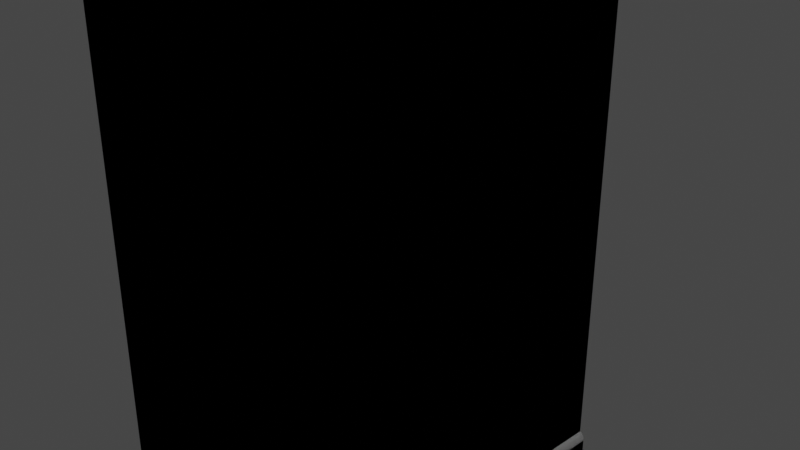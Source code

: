 # Source: Wall.blend  (saved by Blender 2.80.75; exported with 4.5.12 LTS)
import bpy
from mathutils import Matrix  # noqa: F401  (used for matrix-valued properties, if any)

bpy.ops.wm.read_factory_settings(use_empty=True)
scene = bpy.context.scene
scene.name = 'Scene'

# ---- collections
col_collection = bpy.data.collections.new('Collection'); scene.collection.children.link(col_collection)

# ---- materials (node trees are filled in below, after node groups)
mat_material = bpy.data.materials.new('Material')
mat_material.alpha_threshold = 0.0
mat_material.use_transparent_shadow = False
mat_material.line_color = (0.0, 0.0, 0.0, 1.0)
mat_material_001 = bpy.data.materials.new('Material.001')
mat_material_001.alpha_threshold = 0.0
mat_material_001.use_transparent_shadow = False
mat_material_001.line_color = (0.0, 0.0, 0.0, 1.0)

# ---- material node trees
mat_material.use_nodes = True; mat_material.node_tree.nodes.clear()
_N = mat_material.node_tree.nodes; _L = mat_material.node_tree.links
n0 = _N.new('ShaderNodeOutputMaterial'); n0.name = 'Material Output'; n0.location = (300, 300)
n1 = _N.new('ShaderNodeBsdfPrincipled'); n1.name = 'Principled BSDF'; n1.location = (10, 300)
n1.distribution = 'GGX'
n1.subsurface_method = 'BURLEY'
n1.inputs[2].default_value = 0.4
n1.inputs[3].default_value = 1.45
n1.inputs[27].default_value = (0.0, 0.0, 0.0, 1.0)
n1.inputs[28].default_value = 1.0
_L.new(n1.outputs[0], n0.inputs[0])
n0.is_active_output = True
mat_material_001.use_nodes = True; mat_material_001.node_tree.nodes.clear()
_N = mat_material_001.node_tree.nodes; _L = mat_material_001.node_tree.links
n0 = _N.new('ShaderNodeOutputMaterial'); n0.name = 'Material Output'; n0.location = (300, 300)
n1 = _N.new('ShaderNodeBsdfPrincipled'); n1.name = 'Principled BSDF'; n1.location = (10, 300)
n1.distribution = 'GGX'
n1.subsurface_method = 'BURLEY'
n1.inputs[2].default_value = 0.4
n1.inputs[3].default_value = 1.45
n1.inputs[27].default_value = (0.0, 0.0, 0.0, 1.0)
n1.inputs[28].default_value = 1.0
_L.new(n1.outputs[0], n0.inputs[0])
n0.is_active_output = True

# ---- world
world_world = bpy.data.worlds.new('World'); scene.world = world_world
world_world.use_nodes = True; world_world.node_tree.nodes.clear()
_N = world_world.node_tree.nodes; _L = world_world.node_tree.links
n0 = _N.new('ShaderNodeOutputWorld'); n0.name = 'World Output'; n0.location = (300, 300)
n1 = _N.new('ShaderNodeBackground'); n1.name = 'Background'; n1.location = (10, 300)
n1.inputs[0].default_value = (0.05088, 0.05088, 0.05088, 1.0)
_L.new(n1.outputs[0], n0.inputs[0])
n0.is_active_output = True
world_world.color = (0.05088, 0.05088, 0.05088)
world_world.use_sun_shadow = False
world_world.sun_shadow_jitter_overblur = 0.0

# ---- cameras
cam_camera = bpy.data.cameras.new('Camera')
cam_camera.clip_end = 100.0
cam_camera.ortho_scale = 7.314

# ---- lights
light_light = bpy.data.lights.new('Light', 'POINT')
light_light.transmission_factor = 0.0
light_light.energy = 1000.0
light_light.shadow_soft_size = 0.1
light_light.shadow_maximum_resolution = 0.006
light_light.use_absolute_resolution = True

# ---- meshes
me_cube = bpy.data.meshes.new('Cube')
me_cube.from_pydata([(1.0, 1.0, 1.0), (1.0, 1.0, -1.0), (1.0, -1.0, 1.0), (1.0, -1.0, -1.0), (-1.0, 1.0, 1.0), (-1.0, 1.0, -1.0), (-1.0, -1.0, 1.0), (-1.0, -1.0, -1.0), (1.0, 1.0, -0.8078), (-1.0, -1.0, -0.8078), (1.0, -1.0, -0.8078), (-1.0, 1.0, -0.8078), (1.218, 1.0, -1.0), (1.218, -1.0, -1.0), (1.0, 1.0, -0.8304), (1.0, -1.0, -0.8304), (-1.0, 1.0, -0.8304), (-1.0, -1.0, -0.8304), (1.218, 1.0, -0.8304), (1.218, -1.0, -0.8304), (1.0, 1.0, -0.8078), (1.218, 1.0, -0.8304), (1.056, 1.0, -0.8086), (1.109, 1.0, -0.8108), (1.154, 1.0, -0.8144), (1.189, 1.0, -0.8191), (1.211, 1.0, -0.8246), (1.218, -1.0, -0.8304), (1.0, -1.0, -0.8078), (1.211, -1.0, -0.8246), (1.189, -1.0, -0.8191), (1.154, -1.0, -0.8144), (1.109, -1.0, -0.8108), (1.056, -1.0, -0.8086)], [], [(0, 4, 6, 2), (10, 2, 6, 9), (9, 6, 4, 11), (5, 1, 3, 7), (8, 0, 2, 10), (11, 4, 0, 8), (16, 11, 8, 14), (15, 3, 13, 19), (17, 9, 11, 16), (15, 10, 9, 17), (10, 15, 19, 27, 29, 30, 31, 32, 33, 28), (18, 21, 27, 19), (3, 1, 12, 13), (14, 8, 20, 22, 23, 24, 25, 26, 21, 18), (1, 14, 18, 12), (12, 18, 19, 13), (3, 15, 17, 7), (7, 17, 16, 5), (5, 16, 14, 1), (20, 28, 33, 22), (22, 33, 32, 23), (23, 32, 31, 24), (24, 31, 30, 25), (25, 30, 29, 26), (26, 29, 27, 21), (8, 10, 28, 20)])
_uv = me_cube.uv_layers.new(name='UVMap')
_uv.uv.foreach_set('vector', [0.6805, 0.7627, 0.4324, 0.7627, 0.4324, 0.5147, 0.6805, 0.5147, 0.9606, 0.4963, 0.7363, 0.4963, 0.7363, 0.2483, 0.9606, 0.2483, 0.9606, 0.2483, 0.7363, 0.2483, 0.7363, 0.0001992, 0.9606, 0.0001992, 0.3383, 0.4458, 0.2064, 0.6644, 0.0001992, 0.5395, 0.1224, 0.3236, 0.4324, 0.2143, 0.4991, 0.0001992, 0.7359, 0.07399, 0.6692, 0.2881, 0.4202, 0.8047, 0.3098, 0.9998, 0.09391, 0.8776, 0.1937, 0.6855, 0.4216, 0.8022, 0.4202, 0.8047, 0.1937, 0.6855, 0.1903, 0.6844, 0.9634, 0.4963, 0.9844, 0.4963, 0.9844, 0.4963, 0.9634, 0.4963, 0.9634, 0.2483, 0.9606, 0.2483, 0.9606, 0.0001992, 0.9634, 0.0001992, 0.9634, 0.4963, 0.9606, 0.4963, 0.9606, 0.2483, 0.9634, 0.2483, 0.8913, 0.9201, 0.8939, 0.9208, 0.8939, 0.9208, 0.8939, 0.9208, 0.8828, 0.5039, 0.8865, 0.5015, 0.8926, 0.4976, 0.8934, 0.4971, 0.8939, 0.4967, 0.8913, 0.9201, 0.8824, 0.5076, 0.8824, 0.5076, 0.7544, 0.7201, 0.7544, 0.7201, 0.0001992, 0.5395, 0.2064, 0.6644, 0.2064, 0.6644, 0.0001992, 0.5395, 0.2752, 0.6552, 0.274, 0.6578, 0.274, 0.6578, 0.4867, 0.3831, 0.4868, 0.3829, 0.4869, 0.3822, 0.4873, 0.3743, 0.4876, 0.3694, 0.2752, 0.6552, 0.2752, 0.6552, 0.2162, 0.6617, 0.2626, 0.6518, 0.2626, 0.6518, 0.2162, 0.6617, 0.8644, 0.4967, 0.8824, 0.5076, 0.7544, 0.7201, 0.7363, 0.7092, 0.9844, 0.4963, 0.9634, 0.4963, 0.9634, 0.2483, 0.9844, 0.2483, 0.9844, 0.2483, 0.9634, 0.2483, 0.9634, 0.0001992, 0.9844, 0.0001992, 0.432, 0.7839, 0.4216, 0.8022, 0.1903, 0.6844, 0.2064, 0.6644, 0.4324, 0.2143, 0.6692, 0.2881, 0.5957, 0.2809, 0.7359, 0.5143, 0.7358, 0.5147, 0.7358, 0.866, 0.7359, 0.866, 0.7359, 0.5147, 0.6829, 0.7821, 0.6833, 0.5159, 0.6831, 0.5147, 0.6833, 0.7823, 0.6837, 0.5036, 0.6837, 0.5863, 0.6837, 0.5874, 0.6837, 0.5047, 0.6809, 0.7594, 0.6825, 0.5194, 0.682, 0.5147, 0.6825, 0.76, 0.8824, 0.8809, 0.8214, 0.8491, 0.7544, 0.7201, 0.8824, 0.5076, 0.4324, 0.2143, 0.6692, 0.2881, 0.6692, 0.2881, 0.4324, 0.2143])
me_cube.materials.append(mat_material)
me_cube.use_remesh_preserve_volume = False
me_cube.use_remesh_preserve_attributes = False
me_cube.use_mirror_vertex_groups = False
me_cube.update()
me_cube_001 = bpy.data.meshes.new('Cube.001')
me_cube_001.from_pydata([(1.0, 1.0, 1.0), (1.0, 1.0, -1.0), (1.0, -1.0, 1.0), (1.0, -1.0, -1.0), (-1.0, 1.0, 1.0), (-1.0, 1.0, -1.0), (-1.0, -1.0, 1.0), (-1.0, -1.0, -1.0), (1.0, 1.0, -0.8078), (-1.0, -1.0, -0.8078), (1.0, -1.0, -0.8078), (-1.0, 1.0, -0.8078), (1.218, 1.0, -1.0), (1.218, -1.0, -1.0), (1.0, 1.0, -0.8304), (1.0, -1.0, -0.8304), (-1.0, 1.0, -0.8304), (-1.0, -1.0, -0.8304), (1.218, 1.0, -0.8304), (1.218, -1.0, -0.8304), (1.0, 1.0, -0.8078), (1.218, 1.0, -0.8304), (1.056, 1.0, -0.8086), (1.109, 1.0, -0.8108), (1.154, 1.0, -0.8144), (1.189, 1.0, -0.8191), (1.211, 1.0, -0.8246), (1.218, -1.0, -0.8304), (1.0, -1.0, -0.8078), (1.211, -1.0, -0.8246), (1.189, -1.0, -0.8191), (1.154, -1.0, -0.8144), (1.109, -1.0, -0.8108), (1.056, -1.0, -0.8086)], [], [(0, 4, 6, 2), (10, 2, 6, 9), (9, 6, 4, 11), (5, 1, 3, 7), (8, 0, 2, 10), (11, 4, 0, 8), (16, 11, 8, 14), (15, 3, 13, 19), (17, 9, 11, 16), (15, 10, 9, 17), (10, 15, 19, 27, 29, 30, 31, 32, 33, 28), (18, 21, 27, 19), (3, 1, 12, 13), (14, 8, 20, 22, 23, 24, 25, 26, 21, 18), (1, 14, 18, 12), (12, 18, 19, 13), (3, 15, 17, 7), (7, 17, 16, 5), (5, 16, 14, 1), (20, 28, 33, 22), (22, 33, 32, 23), (23, 32, 31, 24), (24, 31, 30, 25), (25, 30, 29, 26), (26, 29, 27, 21), (8, 10, 28, 20)])
_uv = me_cube_001.uv_layers.new(name='UVMap')
_uv.uv.foreach_set('vector', [0.6805, 0.7627, 0.4324, 0.7627, 0.4324, 0.5147, 0.6805, 0.5147, 0.9606, 0.4963, 0.7363, 0.4963, 0.7363, 0.2483, 0.9606, 0.2483, 0.9606, 0.2483, 0.7363, 0.2483, 0.7363, 0.0001992, 0.9606, 0.0001992, 0.3383, 0.4458, 0.2064, 0.6644, 0.0001992, 0.5395, 0.1224, 0.3236, 0.4324, 0.2143, 0.4991, 0.0001992, 0.7359, 0.07399, 0.6692, 0.2881, 0.4202, 0.8047, 0.3098, 0.9998, 0.09391, 0.8776, 0.1937, 0.6855, 0.4216, 0.8022, 0.4202, 0.8047, 0.1937, 0.6855, 0.1903, 0.6844, 0.9634, 0.4963, 0.9844, 0.4963, 0.9844, 0.4963, 0.9634, 0.4963, 0.9634, 0.2483, 0.9606, 0.2483, 0.9606, 0.0001992, 0.9634, 0.0001992, 0.9634, 0.4963, 0.9606, 0.4963, 0.9606, 0.2483, 0.9634, 0.2483, 0.8913, 0.9201, 0.8939, 0.9208, 0.8939, 0.9208, 0.8939, 0.9208, 0.8828, 0.5039, 0.8865, 0.5015, 0.8926, 0.4976, 0.8934, 0.4971, 0.8939, 0.4967, 0.8913, 0.9201, 0.8824, 0.5076, 0.8824, 0.5076, 0.7544, 0.7201, 0.7544, 0.7201, 0.0001992, 0.5395, 0.2064, 0.6644, 0.2064, 0.6644, 0.0001992, 0.5395, 0.2752, 0.6552, 0.274, 0.6578, 0.274, 0.6578, 0.4867, 0.3831, 0.4868, 0.3829, 0.4869, 0.3822, 0.4873, 0.3743, 0.4876, 0.3694, 0.2752, 0.6552, 0.2752, 0.6552, 0.2162, 0.6617, 0.2626, 0.6518, 0.2626, 0.6518, 0.2162, 0.6617, 0.8644, 0.4967, 0.8824, 0.5076, 0.7544, 0.7201, 0.7363, 0.7092, 0.9844, 0.4963, 0.9634, 0.4963, 0.9634, 0.2483, 0.9844, 0.2483, 0.9844, 0.2483, 0.9634, 0.2483, 0.9634, 0.0001992, 0.9844, 0.0001992, 0.432, 0.7839, 0.4216, 0.8022, 0.1903, 0.6844, 0.2064, 0.6644, 0.4324, 0.2143, 0.6692, 0.2881, 0.5957, 0.2809, 0.7359, 0.5143, 0.7358, 0.5147, 0.7358, 0.866, 0.7359, 0.866, 0.7359, 0.5147, 0.6829, 0.7821, 0.6833, 0.5159, 0.6831, 0.5147, 0.6833, 0.7823, 0.6837, 0.5036, 0.6837, 0.5863, 0.6837, 0.5874, 0.6837, 0.5047, 0.6809, 0.7594, 0.6825, 0.5194, 0.682, 0.5147, 0.6825, 0.76, 0.8824, 0.8809, 0.8214, 0.8491, 0.7544, 0.7201, 0.8824, 0.5076, 0.4324, 0.2143, 0.6692, 0.2881, 0.6692, 0.2881, 0.4324, 0.2143])
me_cube_001.materials.append(mat_material_001)
me_cube_001.use_remesh_preserve_volume = False
me_cube_001.use_remesh_preserve_attributes = False
me_cube_001.use_mirror_vertex_groups = False
me_cube_001.update()

# ---- objects
ob_cube = bpy.data.objects.new('Cube', me_cube)
ob_light = bpy.data.objects.new('Light', light_light)
ob_camera = bpy.data.objects.new('Camera', cam_camera)
ob_cube_001 = bpy.data.objects.new('Cube.001', me_cube_001)

# ---- transforms, parenting, visibility, modifiers, constraints
ob_cube.location = (0.0, 0.004452, 0.0)
ob_cube.scale = (0.3, 3.0, 5.0)
ob_cube.lock_rotations_4d = False
ob_cube.empty_display_type = 'ARROWS'
ob_cube.lineart.crease_threshold = 0.0
ob_light.location = (4.076, 1.005, 5.904)
ob_light.rotation_euler = (0.6503, 0.05522, 1.866)
ob_light.lock_rotations_4d = False
ob_light.empty_display_type = 'ARROWS'
ob_light.color = (0.0, 0.0, 0.0, 0.0)
ob_light.lineart.crease_threshold = 0.0
ob_camera.location = (7.359, -6.926, 4.958)
ob_camera.rotation_euler = (1.109, 0.0, 0.8149)
ob_camera.lock_rotations_4d = False
ob_camera.empty_display_type = 'ARROWS'
ob_camera.color = (0.0, 0.0, 0.0, 0.0)
ob_camera.display_type = 'WIRE'
ob_camera.lineart.crease_threshold = 0.0
ob_cube_001.location = (0.0, 0.004452, 0.0)
ob_cube_001.scale = (0.3, 3.0, 5.0)
ob_cube_001.lock_rotations_4d = False
ob_cube_001.empty_display_type = 'ARROWS'
ob_cube_001.lineart.crease_threshold = 0.0

# ---- collection membership
col_collection.objects.link(ob_cube)
col_collection.objects.link(ob_light)
col_collection.objects.link(ob_camera)
col_collection.objects.link(ob_cube_001)

# ---- scene / render settings (as saved in the file)
scene.camera = ob_camera
scene.frame_start = 1; scene.frame_end = 250; scene.frame_set(1)
scene.render.engine = 'BLENDER_EEVEE_NEXT'
scene.cycles.use_denoising = False
scene.cycles.samples = 128
scene.cycles.sampling_pattern = 'TABULATED_SOBOL'
scene.cycles.use_adaptive_sampling = False
scene.cycles.use_light_tree = False
scene.view_settings.view_transform = 'Filmic'
bpy.context.view_layer.update()
